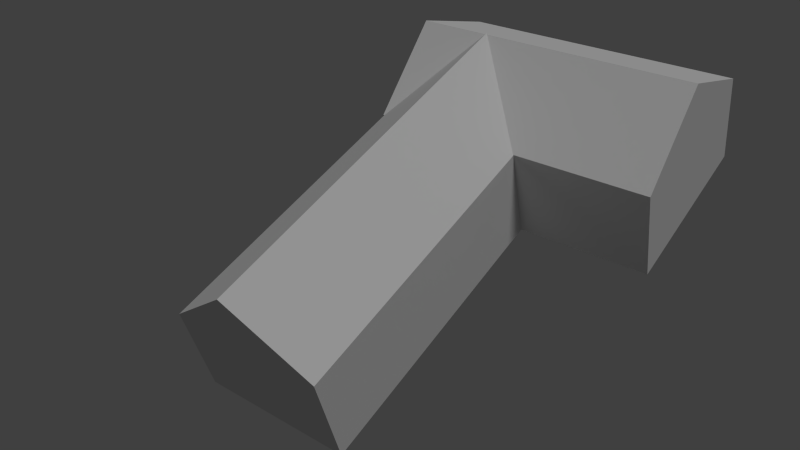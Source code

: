 # Source: fusteria.blend  (saved by Blender 2.75.0; exported with 4.5.12 LTS)
import bpy
from mathutils import Matrix  # noqa: F401  (used for matrix-valued properties, if any)

bpy.ops.wm.read_factory_settings(use_empty=True)
scene = bpy.context.scene
scene.name = 'Scene'

# ---- collections
col_collection_1 = bpy.data.collections.new('Collection 1'); scene.collection.children.link(col_collection_1)

# ---- materials (node trees are filled in below, after node groups)
mat_material = bpy.data.materials.new('Material')
mat_material.alpha_threshold = 0.0
mat_material.use_transparent_shadow = False
mat_material.preview_render_type = 'FLAT'
mat_material.roughness = 0.5
mat_material.specular_intensity = 0.0
mat_parets = bpy.data.materials.new('Parets')
mat_parets.alpha_threshold = 0.0
mat_parets.use_transparent_shadow = False
mat_parets.preview_render_type = 'FLAT'
mat_parets.roughness = 0.5
mat_parets.specular_intensity = 0.0
mat_taulada = bpy.data.materials.new('Taulada')
mat_taulada.alpha_threshold = 0.0
mat_taulada.use_transparent_shadow = False
mat_taulada.roughness = 0.5
mat_taulada.specular_intensity = 0.0

# ---- material node trees

# ---- world
world_world = bpy.data.worlds.new('World'); scene.world = world_world
world_world.color = (0.05088, 0.05088, 0.05088)
world_world.use_sun_shadow = False
world_world.sun_shadow_jitter_overblur = 0.0
world_world.cycles.sampling_method = 'MANUAL'
world_world.cycles.sample_map_resolution = 256

# ---- cameras
cam_camera = bpy.data.cameras.new('Camera')
cam_camera.clip_end = 100.0
cam_camera.lens = 35.0
cam_camera.sensor_width = 32.0
cam_camera.sensor_height = 18.0
cam_camera.ortho_scale = 7.314
cam_camera.dof.focus_distance = 0.0
cam_camera.dof.aperture_fstop = 128.0

# ---- lights
light_lamp = bpy.data.lights.new('Lamp', 'SUN')
light_lamp.transmission_factor = 0.0
light_lamp.cutoff_distance = 30.0
light_lamp.angle = 0.1993
light_lamp.energy = 1.0
light_lamp.shadow_buffer_clip_start = 1.001
light_lamp.shadow_soft_size = 0.1
light_lamp.shadow_cascade_max_distance = 1000.0
light_lamp.cycles.use_multiple_importance_sampling = False

# ---- meshes
me_cube_001 = bpy.data.meshes.new('Cube.001')
me_cube_001.from_pydata([(-1.0, -1.0, -1.0), (-1.0, -1.0, 1.0), (-1.0, 1.0, -1.0), (-1.0, 1.0, 1.0), (1.0, -1.0, -1.0), (1.0, -1.0, 1.0), (1.0, 1.0, -1.0), (1.0, 1.0, 1.0), (-0.05782, 1.63, 2.176), (-0.05782, 1.0, -1.0), (-0.05782, -1.0, 2.176), (-0.05782, -1.0, -1.0), (2.768, 2.251, -0.993), (2.768, 0.9998, -0.993), (-1.013, 0.9998, -0.993), (-1.013, 2.251, -0.993), (2.768, 2.251, 1.007), (2.768, 0.9998, 1.007), (-1.013, 0.9998, 1.007), (-1.013, 2.251, 1.007), (2.768, 1.625, -0.993), (-1.013, 1.625, -0.993), (2.768, 1.625, 2.156), (-1.013, 1.625, 2.156)], [], [(1, 3, 2, 0), (8, 7, 6, 9), (7, 5, 4, 6), (10, 1, 0, 11), (11, 9, 6, 4), (10, 8, 3, 1), (5, 7, 8, 10), (0, 2, 9, 11), (5, 10, 11, 4), (3, 8, 9, 2), (20, 13, 14, 21), (22, 23, 18, 17), (20, 22, 17, 13), (13, 17, 18, 14), (21, 23, 19, 15), (16, 12, 15, 19), (14, 18, 23, 21), (12, 16, 22, 20), (16, 19, 23, 22), (12, 20, 21, 15)])
me_cube_001.polygons.foreach_set('material_index', [1, 0, 1, 1, 0, 2, 2, 0, 1, 0, 0, 2, 1, 1, 1, 1, 1, 1, 2, 0])
_uv = me_cube_001.uv_layers.new(name='UVMap')
_uv.uv.foreach_set('vector', [0.0, 0.0, 0.0, 0.0, 0.0, 0.0, 0.0, 0.0, 0.0, 0.0, 0.0, 0.0, 0.0, 0.0, 0.0, 0.0, 0.0, 0.0, 0.0, 0.0, 0.0, 0.0, 0.0, 0.0, 0.0, 0.0, 0.0, 0.0, 0.0, 0.0, 0.0, 0.0, 0.0, 0.0, 0.0, 0.0, 0.0, 0.0, 0.0, 0.0, -0.0004107, 0.4252, 0.9994, 0.4269, 0.7591, 0.9994, -0.001355, 0.9981, -0.006495, 0.5509, 0.7571, 0.5509, 0.9975, 0.9999, -0.006495, 0.9999, 0.0, 0.0, 0.0, 0.0, 0.0, 0.0, 0.0, 0.0, 0.0, 0.0, 0.0, 0.0, 0.0, 0.0, 0.0, 0.0, 0.0, 0.0, 0.0, 0.0, 0.0, 0.0, 0.0, 0.0, 0.0, 0.0, 0.0, 0.0, 0.0, 0.0, 0.0, 0.0, 0.9999, 0.346, 5.9e-05, 0.346, 5.881e-05, 5.902e-05, 0.9999, 5.881e-05, 0.0, 0.0, 0.0, 0.0, 0.0, 0.0, 0.0, 0.0, 0.0, 0.0, 0.0, 0.0, 0.0, 0.0, 0.0, 0.0, 0.0, 0.0, 0.0, 0.0, 0.0, 0.0, 0.0, 0.0, 0.0, 0.0, 0.0, 0.0, 0.0, 0.0, 0.0, 0.0, 0.0, 0.0, 0.0, 0.0, 0.0, 0.0, 0.0, 0.0, 0.0, 0.0, 0.0, 0.0, 0.0, 0.0, 0.0, 0.0, 0.9999, 0.346, 5.9e-05, 0.346, 5.881e-05, 5.884e-05, 0.9999, 5.881e-05, 0.0, 0.0, 0.0, 0.0, 0.0, 0.0, 0.0, 0.0])
me_cube_001.materials.append(mat_material)
me_cube_001.materials.append(mat_parets)
me_cube_001.materials.append(mat_taulada)
me_cube_001.use_remesh_preserve_volume = False
me_cube_001.use_remesh_preserve_attributes = False
me_cube_001.use_mirror_vertex_groups = False
me_cube_001.update()

# ---- objects
ob_cube_001 = bpy.data.objects.new('Cube.001', me_cube_001)
ob_lamp = bpy.data.objects.new('Lamp', light_lamp)
ob_camera = bpy.data.objects.new('Camera', cam_camera)

# ---- transforms, parenting, visibility, modifiers, constraints
ob_cube_001.location = (-3.365, -1.965, 2.037)
ob_cube_001.scale = (1.556, 3.022, 1.0)
ob_cube_001.lineart.crease_threshold = 0.0
ob_lamp.location = (4.076, 7.518, 5.904)
ob_lamp.rotation_euler = (0.426, -0.02831, 2.01)
ob_lamp.lock_rotations_4d = False
ob_lamp.empty_display_type = 'ARROWS'
ob_lamp.color = (0.0, 0.0, 0.0, 0.0)
ob_lamp.lineart.crease_threshold = 0.0
ob_camera.location = (5.45, -9.614, 13.85)
ob_camera.rotation_euler = (0.8034, 0.1674, 0.6255)
ob_camera.scale = (2.51, 2.51, 2.51)
ob_camera.lock_rotations_4d = False
ob_camera.empty_display_type = 'ARROWS'
ob_camera.color = (0.0, 0.0, 0.0, 0.0)
ob_camera.display_type = 'WIRE'
ob_camera.lineart.crease_threshold = 0.0

# ---- collection membership
col_collection_1.objects.link(ob_cube_001)
col_collection_1.objects.link(ob_lamp)
col_collection_1.objects.link(ob_camera)

# ---- scene / render settings (as saved in the file)
scene.camera = ob_camera
scene.frame_start = 1; scene.frame_end = 250; scene.frame_set(1)
scene.render.engine = 'BLENDER_EEVEE_NEXT'
scene.render.resolution_percentage = 50
scene.render.dither_intensity = 0.0
scene.cycles.use_denoising = False
scene.cycles.samples = 10
scene.cycles.sampling_pattern = 'TABULATED_SOBOL'
scene.cycles.light_sampling_threshold = 0.0
scene.cycles.use_adaptive_sampling = False
scene.cycles.use_light_tree = False
scene.cycles.blur_glossy = 0.0
scene.cycles.pixel_filter_type = 'GAUSSIAN'
scene.cycles.sample_clamp_indirect = 0.0
scene.view_settings.view_transform = 'Standard'
bpy.context.view_layer.update()
